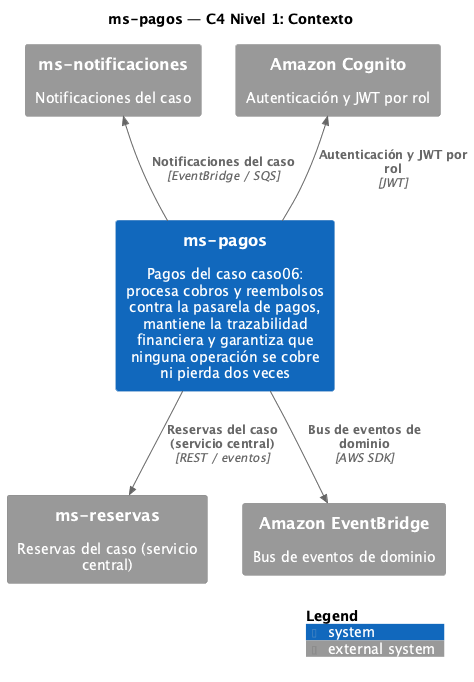

The diagram above was rendered by PlantUML. Its source (embedded in the PNG):
@startuml C4-1-Contexto
!include <C4/C4_Context>

title ms-pagos — C4 Nivel 1: Contexto

LAYOUT_WITH_LEGEND()

System(sys, "ms-pagos", "Pagos del caso caso06: procesa cobros y reembolsos contra la pasarela de pagos, mantiene la trazabilidad financiera y garantiza que ninguna operación se cobre ni pierda dos veces")

System_Ext(core, "ms-reservas", "Reservas del caso (servicio central)")
System_Ext(notif, "ms-notificaciones", "Notificaciones del caso")
System_Ext(cognito, "Amazon Cognito", "Autenticación y JWT por rol")
System_Ext(bus, "Amazon EventBridge", "Bus de eventos de dominio")

Rel(sys, core, "Reservas del caso (servicio central)", "REST / eventos")
Rel_Back(notif, sys, "Notificaciones del caso", "EventBridge / SQS")
Rel_Back(cognito, sys, "Autenticación y JWT por rol", "JWT")
Rel(sys, bus, "Bus de eventos de dominio", "AWS SDK")

SHOW_LEGEND()
@enduml